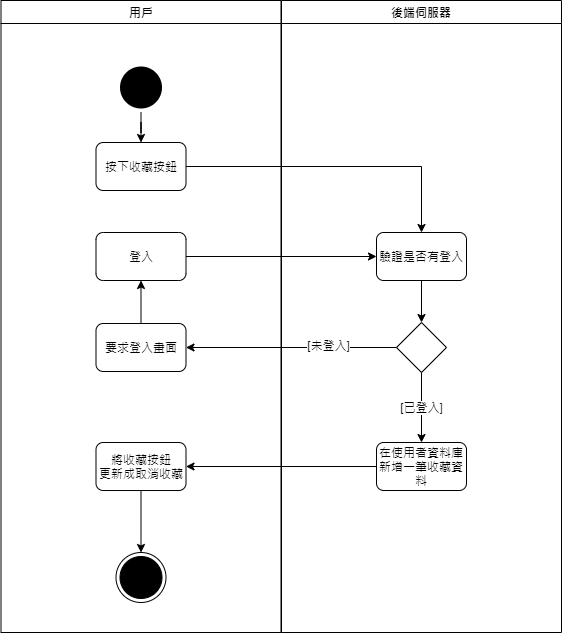

The diagram above was exported from draw.io. Its source (the exported page's mxGraphModel, read from the mxfile embedded in the PNG):
<mxGraphModel dx="1038" dy="524" grid="1" gridSize="10" guides="1" tooltips="1" connect="1" arrows="1" fold="1" page="1" pageScale="1" pageWidth="1169" pageHeight="826" background="#ffffff" math="0" shadow="0">
  <root>
    <mxCell id="0" />
    <mxCell id="1" parent="0" />
    <mxCell id="2" value="用戶" style="swimlane;whiteSpace=wrap" parent="1" vertex="1">
      <mxGeometry x="164.5" y="128" width="280" height="632" as="geometry" />
    </mxCell>
    <mxCell id="tsB3Igw4AKaKBtiRKcv_-3" value="" style="ellipse;shape=startState;fillColor=#000000;strokeColor=none;" parent="2" vertex="1">
      <mxGeometry x="115" y="62" width="50" height="50" as="geometry" />
    </mxCell>
    <mxCell id="PFM9NTxmmtrLCRYWaJvP-14" value="按下收藏按鈕" style="rounded=1;whiteSpace=wrap;html=1;" parent="2" vertex="1">
      <mxGeometry x="95" y="142" width="90" height="48" as="geometry" />
    </mxCell>
    <mxCell id="PFM9NTxmmtrLCRYWaJvP-4" value="" style="ellipse;html=1;shape=endState;fillColor=#000000;" parent="2" vertex="1">
      <mxGeometry x="115" y="552" width="50" height="50" as="geometry" />
    </mxCell>
    <mxCell id="PFM9NTxmmtrLCRYWaJvP-7" value="將收藏按鈕&lt;br&gt;更新成取消收藏" style="rounded=1;whiteSpace=wrap;html=1;" parent="2" vertex="1">
      <mxGeometry x="95" y="442" width="90" height="48" as="geometry" />
    </mxCell>
    <mxCell id="PFM9NTxmmtrLCRYWaJvP-6" style="edgeStyle=orthogonalEdgeStyle;rounded=0;orthogonalLoop=1;jettySize=auto;html=1;" parent="2" source="PFM9NTxmmtrLCRYWaJvP-7" target="PFM9NTxmmtrLCRYWaJvP-4" edge="1">
      <mxGeometry relative="1" as="geometry" />
    </mxCell>
    <mxCell id="PFM9NTxmmtrLCRYWaJvP-20" style="edgeStyle=orthogonalEdgeStyle;rounded=0;orthogonalLoop=1;jettySize=auto;html=1;" parent="2" source="PFM9NTxmmtrLCRYWaJvP-5" target="PFM9NTxmmtrLCRYWaJvP-19" edge="1">
      <mxGeometry relative="1" as="geometry" />
    </mxCell>
    <mxCell id="PFM9NTxmmtrLCRYWaJvP-5" value="要求登入畫面" style="rounded=1;whiteSpace=wrap;html=1;" parent="2" vertex="1">
      <mxGeometry x="95" y="323" width="90" height="48" as="geometry" />
    </mxCell>
    <mxCell id="PFM9NTxmmtrLCRYWaJvP-19" value="登入" style="rounded=1;whiteSpace=wrap;html=1;" parent="2" vertex="1">
      <mxGeometry x="95" y="232" width="90" height="48" as="geometry" />
    </mxCell>
    <mxCell id="3" value="後端伺服器" style="swimlane;whiteSpace=wrap" parent="1" vertex="1">
      <mxGeometry x="445" y="128" width="280" height="632" as="geometry" />
    </mxCell>
    <mxCell id="PFM9NTxmmtrLCRYWaJvP-12" value="在使用者資料庫新增一筆收藏資料" style="rounded=1;whiteSpace=wrap;html=1;" parent="3" vertex="1">
      <mxGeometry x="95" y="442" width="90" height="48" as="geometry" />
    </mxCell>
    <mxCell id="PFM9NTxmmtrLCRYWaJvP-11" value="" style="rhombus;whiteSpace=wrap;html=1;" parent="3" vertex="1">
      <mxGeometry x="115" y="322" width="50" height="50" as="geometry" />
    </mxCell>
    <mxCell id="PFM9NTxmmtrLCRYWaJvP-10" value="[已登入]" style="edgeStyle=orthogonalEdgeStyle;rounded=0;orthogonalLoop=1;jettySize=auto;html=1;" parent="3" source="PFM9NTxmmtrLCRYWaJvP-11" target="PFM9NTxmmtrLCRYWaJvP-12" edge="1">
      <mxGeometry relative="1" as="geometry" />
    </mxCell>
    <mxCell id="PFM9NTxmmtrLCRYWaJvP-9" value="驗證是否有登入" style="rounded=1;whiteSpace=wrap;html=1;" parent="3" vertex="1">
      <mxGeometry x="95" y="232" width="90" height="48" as="geometry" />
    </mxCell>
    <mxCell id="PFM9NTxmmtrLCRYWaJvP-8" style="edgeStyle=orthogonalEdgeStyle;rounded=0;orthogonalLoop=1;jettySize=auto;html=1;" parent="3" source="PFM9NTxmmtrLCRYWaJvP-9" target="PFM9NTxmmtrLCRYWaJvP-11" edge="1">
      <mxGeometry relative="1" as="geometry" />
    </mxCell>
    <mxCell id="PFM9NTxmmtrLCRYWaJvP-13" style="edgeStyle=orthogonalEdgeStyle;rounded=0;orthogonalLoop=1;jettySize=auto;html=1;" parent="1" source="PFM9NTxmmtrLCRYWaJvP-14" target="PFM9NTxmmtrLCRYWaJvP-9" edge="1">
      <mxGeometry relative="1" as="geometry">
        <mxPoint x="490" y="294" as="targetPoint" />
      </mxGeometry>
    </mxCell>
    <mxCell id="PFM9NTxmmtrLCRYWaJvP-15" style="edgeStyle=orthogonalEdgeStyle;rounded=0;orthogonalLoop=1;jettySize=auto;html=1;" parent="1" target="PFM9NTxmmtrLCRYWaJvP-14" edge="1">
      <mxGeometry relative="1" as="geometry">
        <mxPoint x="304.5" y="240" as="sourcePoint" />
      </mxGeometry>
    </mxCell>
    <mxCell id="PFM9NTxmmtrLCRYWaJvP-16" style="edgeStyle=orthogonalEdgeStyle;rounded=0;orthogonalLoop=1;jettySize=auto;html=1;" parent="1" source="PFM9NTxmmtrLCRYWaJvP-11" target="PFM9NTxmmtrLCRYWaJvP-5" edge="1">
      <mxGeometry relative="1" as="geometry" />
    </mxCell>
    <mxCell id="PFM9NTxmmtrLCRYWaJvP-17" value="[未登入]" style="edgeLabel;html=1;align=center;verticalAlign=middle;resizable=0;points=[];" parent="PFM9NTxmmtrLCRYWaJvP-16" vertex="1" connectable="0">
      <mxGeometry x="-0.3425" y="-3" relative="1" as="geometry">
        <mxPoint as="offset" />
      </mxGeometry>
    </mxCell>
    <mxCell id="PFM9NTxmmtrLCRYWaJvP-18" style="edgeStyle=orthogonalEdgeStyle;rounded=0;orthogonalLoop=1;jettySize=auto;html=1;" parent="1" source="PFM9NTxmmtrLCRYWaJvP-12" target="PFM9NTxmmtrLCRYWaJvP-7" edge="1">
      <mxGeometry relative="1" as="geometry" />
    </mxCell>
    <mxCell id="PFM9NTxmmtrLCRYWaJvP-21" style="edgeStyle=orthogonalEdgeStyle;rounded=0;orthogonalLoop=1;jettySize=auto;html=1;" parent="1" source="PFM9NTxmmtrLCRYWaJvP-19" target="PFM9NTxmmtrLCRYWaJvP-9" edge="1">
      <mxGeometry relative="1" as="geometry" />
    </mxCell>
  </root>
</mxGraphModel>